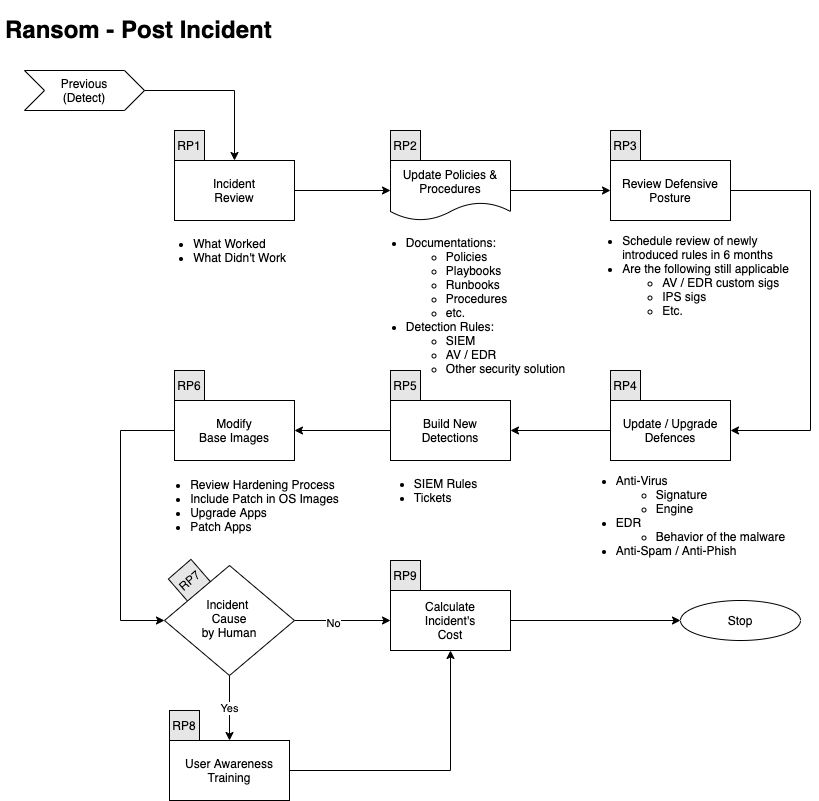

The diagram above was exported from draw.io. Its source (the exported page's mxGraphModel, read from the mxfile embedded in the PNG):
<mxGraphModel dx="1186" dy="767" grid="1" gridSize="10" guides="1" tooltips="1" connect="1" arrows="1" fold="1" page="1" pageScale="1" pageWidth="1100" pageHeight="850" math="0" shadow="0">
  <root>
    <mxCell id="KQ6ddqPjCaDnHBi0Ce0M-0" />
    <mxCell id="KQ6ddqPjCaDnHBi0Ce0M-1" parent="KQ6ddqPjCaDnHBi0Ce0M-0" />
    <mxCell id="Tny-0nx75FtS5ZL5CtNR-0" value="&lt;div style=&quot;font-size: 12px&quot;&gt;RP7&lt;/div&gt;" style="whiteSpace=wrap;html=1;aspect=fixed;fillColor=#E6E6E6;rotation=319;fontSize=12;" parent="KQ6ddqPjCaDnHBi0Ce0M-1" vertex="1">
      <mxGeometry x="184" y="565" width="30" height="30" as="geometry" />
    </mxCell>
    <mxCell id="Tny-0nx75FtS5ZL5CtNR-1" style="edgeStyle=orthogonalEdgeStyle;rounded=0;orthogonalLoop=1;jettySize=auto;html=1;exitX=0.5;exitY=1;exitDx=0;exitDy=0;" parent="KQ6ddqPjCaDnHBi0Ce0M-1" edge="1">
      <mxGeometry relative="1" as="geometry">
        <mxPoint x="80" y="100" as="sourcePoint" />
        <mxPoint x="80" y="100" as="targetPoint" />
      </mxGeometry>
    </mxCell>
    <mxCell id="Tny-0nx75FtS5ZL5CtNR-2" value="&lt;h1&gt;Ransom - Post Incident&lt;br&gt;&lt;/h1&gt;" style="text;html=1;strokeColor=none;fillColor=none;spacing=5;spacingTop=-20;whiteSpace=wrap;overflow=hidden;rounded=0;" parent="KQ6ddqPjCaDnHBi0Ce0M-1" vertex="1">
      <mxGeometry x="10" y="10" width="390" height="40" as="geometry" />
    </mxCell>
    <mxCell id="Tny-0nx75FtS5ZL5CtNR-3" style="edgeStyle=orthogonalEdgeStyle;rounded=0;orthogonalLoop=1;jettySize=auto;html=1;exitX=1;exitY=0.5;exitDx=0;exitDy=0;entryX=1;entryY=0.5;entryDx=0;entryDy=0;" parent="KQ6ddqPjCaDnHBi0Ce0M-1" source="Tny-0nx75FtS5ZL5CtNR-4" target="Tny-0nx75FtS5ZL5CtNR-16" edge="1">
      <mxGeometry relative="1" as="geometry">
        <Array as="points">
          <mxPoint x="820" y="190" />
          <mxPoint x="820" y="430" />
        </Array>
      </mxGeometry>
    </mxCell>
    <mxCell id="Tny-0nx75FtS5ZL5CtNR-4" value="Review Defensive Posture" style="whiteSpace=wrap;html=1;" parent="KQ6ddqPjCaDnHBi0Ce0M-1" vertex="1">
      <mxGeometry x="620" y="160" width="120" height="60" as="geometry" />
    </mxCell>
    <mxCell id="Tny-0nx75FtS5ZL5CtNR-5" value="&lt;div&gt;Stop&lt;/div&gt;" style="ellipse;whiteSpace=wrap;html=1;" parent="KQ6ddqPjCaDnHBi0Ce0M-1" vertex="1">
      <mxGeometry x="690" y="600" width="120" height="40" as="geometry" />
    </mxCell>
    <mxCell id="Tny-0nx75FtS5ZL5CtNR-6" style="edgeStyle=orthogonalEdgeStyle;rounded=0;orthogonalLoop=1;jettySize=auto;html=1;exitX=1;exitY=0.5;exitDx=0;exitDy=0;" parent="KQ6ddqPjCaDnHBi0Ce0M-1" source="Tny-0nx75FtS5ZL5CtNR-7" target="Tny-0nx75FtS5ZL5CtNR-4" edge="1">
      <mxGeometry relative="1" as="geometry" />
    </mxCell>
    <mxCell id="Tny-0nx75FtS5ZL5CtNR-7" value="&lt;div&gt;Update Policies &amp;amp;&lt;/div&gt;&lt;div&gt;Procedures&lt;br&gt;&lt;/div&gt;" style="shape=document;whiteSpace=wrap;html=1;boundedLbl=1;rounded=0;sketch=0;" parent="KQ6ddqPjCaDnHBi0Ce0M-1" vertex="1">
      <mxGeometry x="400" y="160" width="120" height="60" as="geometry" />
    </mxCell>
    <mxCell id="Tny-0nx75FtS5ZL5CtNR-8" value="" style="endArrow=classic;html=1;entryX=0.5;entryY=0;entryDx=0;entryDy=0;exitX=1;exitY=0.5;exitDx=0;exitDy=0;rounded=0;" parent="KQ6ddqPjCaDnHBi0Ce0M-1" target="Tny-0nx75FtS5ZL5CtNR-11" edge="1">
      <mxGeometry width="50" height="50" relative="1" as="geometry">
        <mxPoint x="150" y="90" as="sourcePoint" />
        <mxPoint x="170" y="120" as="targetPoint" />
        <Array as="points">
          <mxPoint x="244" y="90" />
        </Array>
      </mxGeometry>
    </mxCell>
    <mxCell id="Tny-0nx75FtS5ZL5CtNR-9" value="&lt;div&gt;Previous&lt;/div&gt;(Detect)" style="shape=step;perimeter=stepPerimeter;whiteSpace=wrap;html=1;fixedSize=1;" parent="KQ6ddqPjCaDnHBi0Ce0M-1" vertex="1">
      <mxGeometry x="34" y="70" width="120" height="40" as="geometry" />
    </mxCell>
    <mxCell id="Tny-0nx75FtS5ZL5CtNR-10" style="edgeStyle=orthogonalEdgeStyle;rounded=0;orthogonalLoop=1;jettySize=auto;html=1;exitX=1;exitY=0.5;exitDx=0;exitDy=0;entryX=0;entryY=0.5;entryDx=0;entryDy=0;" parent="KQ6ddqPjCaDnHBi0Ce0M-1" source="Tny-0nx75FtS5ZL5CtNR-11" target="Tny-0nx75FtS5ZL5CtNR-7" edge="1">
      <mxGeometry relative="1" as="geometry" />
    </mxCell>
    <mxCell id="Tny-0nx75FtS5ZL5CtNR-11" value="&lt;div&gt;Incident&lt;/div&gt;&lt;div&gt;Review&lt;br&gt;&lt;/div&gt;" style="whiteSpace=wrap;html=1;" parent="KQ6ddqPjCaDnHBi0Ce0M-1" vertex="1">
      <mxGeometry x="184" y="160" width="120" height="60" as="geometry" />
    </mxCell>
    <mxCell id="Tny-0nx75FtS5ZL5CtNR-12" value="&lt;div align=&quot;left&quot;&gt;&lt;ul&gt;&lt;li&gt;What Worked&lt;/li&gt;&lt;li&gt;What Didn't Work&lt;br&gt;&lt;/li&gt;&lt;/ul&gt;&lt;/div&gt;" style="text;html=1;resizable=0;autosize=1;align=center;verticalAlign=middle;points=[];fillColor=none;strokeColor=none;rounded=0;" parent="KQ6ddqPjCaDnHBi0Ce0M-1" vertex="1">
      <mxGeometry x="154" y="220" width="150" height="60" as="geometry" />
    </mxCell>
    <mxCell id="Tny-0nx75FtS5ZL5CtNR-13" value="&lt;div align=&quot;left&quot;&gt;&lt;ul&gt;&lt;li&gt;Documentations:&lt;/li&gt;&lt;ul&gt;&lt;li&gt;Policies&lt;/li&gt;&lt;li&gt;Playbooks&lt;/li&gt;&lt;li&gt;Runbooks&lt;br&gt;&lt;/li&gt;&lt;li&gt;Procedures&lt;/li&gt;&lt;li&gt;etc.&lt;/li&gt;&lt;/ul&gt;&lt;li&gt;Detection Rules:&lt;/li&gt;&lt;ul&gt;&lt;li&gt;SIEM&lt;/li&gt;&lt;li&gt;AV / EDR&lt;/li&gt;&lt;li&gt;Other security solution&lt;br&gt;&lt;/li&gt;&lt;/ul&gt;&lt;/ul&gt;&lt;/div&gt;" style="text;html=1;resizable=0;autosize=1;align=center;verticalAlign=middle;points=[];fillColor=none;strokeColor=none;rounded=0;" parent="KQ6ddqPjCaDnHBi0Ce0M-1" vertex="1">
      <mxGeometry x="370" y="220" width="210" height="170" as="geometry" />
    </mxCell>
    <mxCell id="Tny-0nx75FtS5ZL5CtNR-14" value="&lt;div align=&quot;left&quot;&gt;&lt;ul&gt;&lt;li&gt;Schedule review of newly&lt;br&gt;introduced rules in 6 months&lt;/li&gt;&lt;li&gt;Are the following still applicable&lt;br&gt;&lt;/li&gt;&lt;ul&gt;&lt;li&gt;AV / EDR custom sigs&lt;br&gt;&lt;/li&gt;&lt;li&gt;IPS sigs&lt;/li&gt;&lt;li&gt;Etc.&lt;br&gt;&lt;/li&gt;&lt;/ul&gt;&lt;/ul&gt;&lt;/div&gt;" style="text;html=1;resizable=0;autosize=1;align=center;verticalAlign=middle;points=[];fillColor=none;strokeColor=none;rounded=0;" parent="KQ6ddqPjCaDnHBi0Ce0M-1" vertex="1">
      <mxGeometry x="585" y="220" width="220" height="110" as="geometry" />
    </mxCell>
    <mxCell id="Tny-0nx75FtS5ZL5CtNR-15" value="" style="edgeStyle=orthogonalEdgeStyle;rounded=0;orthogonalLoop=1;jettySize=auto;html=1;" parent="KQ6ddqPjCaDnHBi0Ce0M-1" source="Tny-0nx75FtS5ZL5CtNR-16" target="Tny-0nx75FtS5ZL5CtNR-19" edge="1">
      <mxGeometry relative="1" as="geometry" />
    </mxCell>
    <mxCell id="Tny-0nx75FtS5ZL5CtNR-16" value="&lt;div&gt;Update / Upgrade&lt;br&gt;Defences&lt;br&gt;&lt;/div&gt;" style="whiteSpace=wrap;html=1;" parent="KQ6ddqPjCaDnHBi0Ce0M-1" vertex="1">
      <mxGeometry x="620" y="400" width="120" height="60" as="geometry" />
    </mxCell>
    <mxCell id="Tny-0nx75FtS5ZL5CtNR-17" value="&lt;div&gt;Modify&lt;/div&gt;&lt;div&gt;Base Images&lt;br&gt;&lt;/div&gt;" style="whiteSpace=wrap;html=1;" parent="KQ6ddqPjCaDnHBi0Ce0M-1" vertex="1">
      <mxGeometry x="184" y="400" width="120" height="60" as="geometry" />
    </mxCell>
    <mxCell id="Tny-0nx75FtS5ZL5CtNR-18" value="" style="edgeStyle=orthogonalEdgeStyle;rounded=0;orthogonalLoop=1;jettySize=auto;html=1;" parent="KQ6ddqPjCaDnHBi0Ce0M-1" source="Tny-0nx75FtS5ZL5CtNR-19" target="Tny-0nx75FtS5ZL5CtNR-17" edge="1">
      <mxGeometry relative="1" as="geometry" />
    </mxCell>
    <mxCell id="Tny-0nx75FtS5ZL5CtNR-19" value="Build New&lt;br&gt;Detections" style="whiteSpace=wrap;html=1;" parent="KQ6ddqPjCaDnHBi0Ce0M-1" vertex="1">
      <mxGeometry x="400" y="400" width="120" height="60" as="geometry" />
    </mxCell>
    <mxCell id="Tny-0nx75FtS5ZL5CtNR-20" style="edgeStyle=orthogonalEdgeStyle;rounded=0;orthogonalLoop=1;jettySize=auto;html=1;entryX=0;entryY=0.5;entryDx=0;entryDy=0;" parent="KQ6ddqPjCaDnHBi0Ce0M-1" source="Tny-0nx75FtS5ZL5CtNR-21" target="Tny-0nx75FtS5ZL5CtNR-5" edge="1">
      <mxGeometry relative="1" as="geometry" />
    </mxCell>
    <mxCell id="Tny-0nx75FtS5ZL5CtNR-21" value="&lt;div&gt;Calculate&lt;/div&gt;&lt;div&gt;Incident's&lt;/div&gt;&lt;div&gt;Cost&lt;br&gt;&lt;/div&gt;" style="whiteSpace=wrap;html=1;" parent="KQ6ddqPjCaDnHBi0Ce0M-1" vertex="1">
      <mxGeometry x="400" y="590" width="120" height="60" as="geometry" />
    </mxCell>
    <mxCell id="Tny-0nx75FtS5ZL5CtNR-22" value="" style="edgeStyle=orthogonalEdgeStyle;rounded=0;orthogonalLoop=1;jettySize=auto;html=1;" parent="KQ6ddqPjCaDnHBi0Ce0M-1" source="Tny-0nx75FtS5ZL5CtNR-25" target="Tny-0nx75FtS5ZL5CtNR-21" edge="1">
      <mxGeometry relative="1" as="geometry" />
    </mxCell>
    <mxCell id="Tny-0nx75FtS5ZL5CtNR-23" value="No" style="edgeLabel;html=1;align=center;verticalAlign=middle;resizable=0;points=[];" parent="Tny-0nx75FtS5ZL5CtNR-22" vertex="1" connectable="0">
      <mxGeometry x="-0.2083" y="-2" relative="1" as="geometry">
        <mxPoint as="offset" />
      </mxGeometry>
    </mxCell>
    <mxCell id="Tny-0nx75FtS5ZL5CtNR-24" value="Yes" style="edgeStyle=orthogonalEdgeStyle;rounded=0;orthogonalLoop=1;jettySize=auto;html=1;" parent="KQ6ddqPjCaDnHBi0Ce0M-1" source="Tny-0nx75FtS5ZL5CtNR-25" target="Tny-0nx75FtS5ZL5CtNR-28" edge="1">
      <mxGeometry relative="1" as="geometry" />
    </mxCell>
    <mxCell id="Tny-0nx75FtS5ZL5CtNR-25" value="&lt;div&gt;Incident &lt;br&gt;&lt;/div&gt;&lt;div&gt;Cause&lt;/div&gt;&lt;div&gt;by Human&lt;br&gt;&lt;/div&gt;" style="rhombus;whiteSpace=wrap;html=1;shadow=0;fontFamily=Helvetica;fontSize=12;align=center;strokeWidth=1;spacing=6;spacingTop=-4;" parent="KQ6ddqPjCaDnHBi0Ce0M-1" vertex="1">
      <mxGeometry x="174" y="565" width="130" height="110" as="geometry" />
    </mxCell>
    <mxCell id="Tny-0nx75FtS5ZL5CtNR-26" style="edgeStyle=orthogonalEdgeStyle;rounded=0;orthogonalLoop=1;jettySize=auto;html=1;exitX=0;exitY=0.5;exitDx=0;exitDy=0;entryX=0;entryY=0.5;entryDx=0;entryDy=0;" parent="KQ6ddqPjCaDnHBi0Ce0M-1" source="Tny-0nx75FtS5ZL5CtNR-17" target="Tny-0nx75FtS5ZL5CtNR-25" edge="1">
      <mxGeometry relative="1" as="geometry">
        <mxPoint x="184" y="430" as="sourcePoint" />
        <mxPoint x="400" y="600" as="targetPoint" />
        <Array as="points">
          <mxPoint x="130" y="430" />
          <mxPoint x="130" y="620" />
        </Array>
      </mxGeometry>
    </mxCell>
    <mxCell id="Tny-0nx75FtS5ZL5CtNR-27" style="edgeStyle=orthogonalEdgeStyle;rounded=0;orthogonalLoop=1;jettySize=auto;html=1;exitX=1;exitY=0.5;exitDx=0;exitDy=0;entryX=0.5;entryY=1;entryDx=0;entryDy=0;" parent="KQ6ddqPjCaDnHBi0Ce0M-1" source="Tny-0nx75FtS5ZL5CtNR-28" target="Tny-0nx75FtS5ZL5CtNR-21" edge="1">
      <mxGeometry relative="1" as="geometry" />
    </mxCell>
    <mxCell id="Tny-0nx75FtS5ZL5CtNR-28" value="&lt;div&gt;User Awareness&lt;/div&gt;&lt;div&gt;Training&lt;br&gt;&lt;/div&gt;" style="whiteSpace=wrap;html=1;" parent="KQ6ddqPjCaDnHBi0Ce0M-1" vertex="1">
      <mxGeometry x="179" y="740" width="120" height="60" as="geometry" />
    </mxCell>
    <mxCell id="Tny-0nx75FtS5ZL5CtNR-29" value="RP1" style="whiteSpace=wrap;html=1;aspect=fixed;fillColor=#E6E6E6;rotation=0;" parent="KQ6ddqPjCaDnHBi0Ce0M-1" vertex="1">
      <mxGeometry x="184" y="130" width="30" height="30" as="geometry" />
    </mxCell>
    <mxCell id="Tny-0nx75FtS5ZL5CtNR-30" value="RP2" style="whiteSpace=wrap;html=1;aspect=fixed;fillColor=#E6E6E6;rotation=0;" parent="KQ6ddqPjCaDnHBi0Ce0M-1" vertex="1">
      <mxGeometry x="400" y="130" width="30" height="30" as="geometry" />
    </mxCell>
    <mxCell id="Tny-0nx75FtS5ZL5CtNR-31" value="RP3" style="whiteSpace=wrap;html=1;aspect=fixed;fillColor=#E6E6E6;rotation=0;" parent="KQ6ddqPjCaDnHBi0Ce0M-1" vertex="1">
      <mxGeometry x="620" y="130" width="30" height="30" as="geometry" />
    </mxCell>
    <mxCell id="Tny-0nx75FtS5ZL5CtNR-32" value="RP4" style="whiteSpace=wrap;html=1;aspect=fixed;fillColor=#E6E6E6;rotation=0;" parent="KQ6ddqPjCaDnHBi0Ce0M-1" vertex="1">
      <mxGeometry x="620" y="370" width="30" height="30" as="geometry" />
    </mxCell>
    <mxCell id="Tny-0nx75FtS5ZL5CtNR-33" value="RP5" style="whiteSpace=wrap;html=1;aspect=fixed;fillColor=#E6E6E6;rotation=0;" parent="KQ6ddqPjCaDnHBi0Ce0M-1" vertex="1">
      <mxGeometry x="400" y="370" width="30" height="30" as="geometry" />
    </mxCell>
    <mxCell id="Tny-0nx75FtS5ZL5CtNR-34" value="RP6" style="whiteSpace=wrap;html=1;aspect=fixed;fillColor=#E6E6E6;rotation=0;" parent="KQ6ddqPjCaDnHBi0Ce0M-1" vertex="1">
      <mxGeometry x="184" y="370" width="30" height="30" as="geometry" />
    </mxCell>
    <mxCell id="Tny-0nx75FtS5ZL5CtNR-35" value="RP9" style="whiteSpace=wrap;html=1;aspect=fixed;fillColor=#E6E6E6;rotation=0;" parent="KQ6ddqPjCaDnHBi0Ce0M-1" vertex="1">
      <mxGeometry x="400" y="560" width="30" height="30" as="geometry" />
    </mxCell>
    <mxCell id="Tny-0nx75FtS5ZL5CtNR-36" value="RP8" style="whiteSpace=wrap;html=1;aspect=fixed;fillColor=#E6E6E6;rotation=0;" parent="KQ6ddqPjCaDnHBi0Ce0M-1" vertex="1">
      <mxGeometry x="179" y="710" width="30" height="30" as="geometry" />
    </mxCell>
    <mxCell id="Tny-0nx75FtS5ZL5CtNR-37" value="&lt;div align=&quot;left&quot;&gt;&lt;ul&gt;&lt;li&gt;Anti-Virus&lt;/li&gt;&lt;ul&gt;&lt;li&gt;Signature&lt;/li&gt;&lt;li&gt;Engine&lt;/li&gt;&lt;/ul&gt;&lt;li&gt;EDR&lt;/li&gt;&lt;ul&gt;&lt;li&gt;Behavior of the malware&lt;/li&gt;&lt;/ul&gt;&lt;li&gt;Anti-Spam / Anti-Phish&lt;/li&gt;&lt;/ul&gt;&lt;/div&gt;" style="text;html=1;resizable=0;autosize=1;align=center;verticalAlign=middle;points=[];fillColor=none;strokeColor=none;rounded=0;" parent="KQ6ddqPjCaDnHBi0Ce0M-1" vertex="1">
      <mxGeometry x="580" y="460" width="220" height="110" as="geometry" />
    </mxCell>
    <mxCell id="Tny-0nx75FtS5ZL5CtNR-38" value="&lt;div align=&quot;left&quot;&gt;&lt;ul&gt;&lt;li&gt;SIEM Rules&lt;/li&gt;&lt;li&gt;Tickets&lt;br&gt;&lt;/li&gt;&lt;/ul&gt;&lt;/div&gt;" style="text;html=1;resizable=0;autosize=1;align=center;verticalAlign=middle;points=[];fillColor=none;strokeColor=none;rounded=0;" parent="KQ6ddqPjCaDnHBi0Ce0M-1" vertex="1">
      <mxGeometry x="375" y="460" width="120" height="60" as="geometry" />
    </mxCell>
    <mxCell id="Tny-0nx75FtS5ZL5CtNR-39" value="&lt;div align=&quot;left&quot;&gt;&lt;ul&gt;&lt;li&gt;Review Hardening Process&lt;/li&gt;&lt;li&gt;Include Patch in OS Images&lt;/li&gt;&lt;li&gt;Upgrade Apps&lt;/li&gt;&lt;li&gt;Patch Apps&lt;/li&gt;&lt;/ul&gt;&lt;/div&gt;" style="text;html=1;resizable=0;autosize=1;align=center;verticalAlign=middle;points=[];fillColor=none;strokeColor=none;rounded=0;" parent="KQ6ddqPjCaDnHBi0Ce0M-1" vertex="1">
      <mxGeometry x="154" y="460" width="200" height="90" as="geometry" />
    </mxCell>
  </root>
</mxGraphModel>